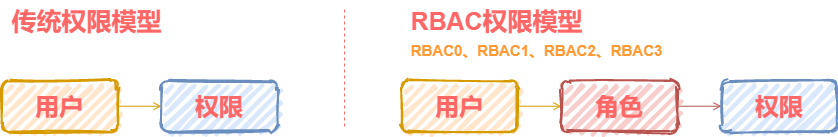

The diagram above was exported from draw.io. Its source (the exported page's mxGraphModel, read from the mxfile embedded in the PNG):
<mxGraphModel dx="1422" dy="822" grid="1" gridSize="10" guides="1" tooltips="1" connect="1" arrows="1" fold="1" page="1" pageScale="1" pageWidth="3300" pageHeight="4681" math="0" shadow="0">
  <root>
    <mxCell id="0" />
    <mxCell id="1" parent="0" />
    <mxCell id="j4KJ_TZ_I5F5jybJpJlg-40" value="" style="edgeStyle=orthogonalEdgeStyle;rounded=0;orthogonalLoop=1;jettySize=auto;html=1;fillColor=#ffe6cc;strokeColor=#d79b00;endArrow=open;endFill=0;" edge="1" parent="1" source="j4KJ_TZ_I5F5jybJpJlg-34" target="j4KJ_TZ_I5F5jybJpJlg-35">
      <mxGeometry relative="1" as="geometry" />
    </mxCell>
    <mxCell id="j4KJ_TZ_I5F5jybJpJlg-34" value="&lt;h1&gt;&lt;font face=&quot;Comic Sans MS&quot; color=&quot;#ff6666&quot;&gt;用户&lt;/font&gt;&lt;/h1&gt;" style="rounded=1;whiteSpace=wrap;html=1;strokeWidth=2;fillWeight=4;hachureGap=8;hachureAngle=45;fillColor=#ffe6cc;sketch=1;direction=south;strokeColor=#d79b00;" vertex="1" parent="1">
      <mxGeometry x="520" y="320.00142857142856" width="116" height="51.42857142857142" as="geometry" />
    </mxCell>
    <mxCell id="j4KJ_TZ_I5F5jybJpJlg-41" value="" style="edgeStyle=orthogonalEdgeStyle;rounded=0;orthogonalLoop=1;jettySize=auto;html=1;fillColor=#f8cecc;strokeColor=#b85450;endArrow=open;endFill=0;" edge="1" parent="1" source="j4KJ_TZ_I5F5jybJpJlg-35" target="j4KJ_TZ_I5F5jybJpJlg-36">
      <mxGeometry relative="1" as="geometry" />
    </mxCell>
    <mxCell id="j4KJ_TZ_I5F5jybJpJlg-35" value="&lt;h1&gt;&lt;font face=&quot;Comic Sans MS&quot; color=&quot;#ff6666&quot;&gt;角色&lt;/font&gt;&lt;/h1&gt;" style="rounded=1;whiteSpace=wrap;html=1;strokeWidth=2;fillWeight=4;hachureGap=8;hachureAngle=45;fillColor=#f8cecc;sketch=1;direction=south;strokeColor=#b85450;" vertex="1" parent="1">
      <mxGeometry x="680" y="320.00142857142856" width="116" height="51.42857142857142" as="geometry" />
    </mxCell>
    <mxCell id="j4KJ_TZ_I5F5jybJpJlg-36" value="&lt;h1&gt;&lt;font color=&quot;#ff6666&quot; face=&quot;Comic Sans MS&quot;&gt;权限&lt;/font&gt;&lt;/h1&gt;" style="rounded=1;whiteSpace=wrap;html=1;strokeWidth=2;fillWeight=4;hachureGap=8;hachureAngle=45;fillColor=#dae8fc;sketch=1;direction=south;strokeColor=#6c8ebf;" vertex="1" parent="1">
      <mxGeometry x="840" y="320.00142857142856" width="116" height="51.42857142857142" as="geometry" />
    </mxCell>
    <mxCell id="j4KJ_TZ_I5F5jybJpJlg-39" value="" style="edgeStyle=orthogonalEdgeStyle;rounded=0;orthogonalLoop=1;jettySize=auto;html=1;endArrow=open;endFill=0;fillColor=#ffe6cc;strokeColor=#d79b00;" edge="1" parent="1" source="j4KJ_TZ_I5F5jybJpJlg-37" target="j4KJ_TZ_I5F5jybJpJlg-38">
      <mxGeometry relative="1" as="geometry" />
    </mxCell>
    <mxCell id="j4KJ_TZ_I5F5jybJpJlg-37" value="&lt;h1&gt;&lt;font face=&quot;Comic Sans MS&quot; color=&quot;#ff6666&quot;&gt;用户&lt;/font&gt;&lt;/h1&gt;" style="rounded=1;whiteSpace=wrap;html=1;strokeWidth=2;fillWeight=4;hachureGap=8;hachureAngle=45;fillColor=#ffe6cc;sketch=1;direction=south;strokeColor=#d79b00;" vertex="1" parent="1">
      <mxGeometry x="120" y="320.0014285714285" width="116" height="51.42857142857142" as="geometry" />
    </mxCell>
    <mxCell id="j4KJ_TZ_I5F5jybJpJlg-38" value="&lt;h1&gt;&lt;font face=&quot;Comic Sans MS&quot; color=&quot;#ff6666&quot;&gt;权限&lt;/font&gt;&lt;/h1&gt;" style="rounded=1;whiteSpace=wrap;html=1;strokeWidth=2;fillWeight=4;hachureGap=8;hachureAngle=45;fillColor=#dae8fc;sketch=1;direction=south;strokeColor=#6c8ebf;" vertex="1" parent="1">
      <mxGeometry x="280" y="320.0014285714285" width="116" height="51.42857142857142" as="geometry" />
    </mxCell>
    <mxCell id="j4KJ_TZ_I5F5jybJpJlg-42" value="传统权限模型" style="text;html=1;align=center;verticalAlign=middle;resizable=0;points=[];autosize=1;fontColor=#FF6666;fontStyle=1;fontSize=25;" vertex="1" parent="1">
      <mxGeometry x="120" y="240" width="170" height="40" as="geometry" />
    </mxCell>
    <mxCell id="j4KJ_TZ_I5F5jybJpJlg-43" value="RBAC权限模型" style="text;html=1;align=center;verticalAlign=middle;resizable=0;points=[];autosize=1;fontColor=#FF6666;fontStyle=1;fontSize=25;" vertex="1" parent="1">
      <mxGeometry x="520" y="240" width="190" height="40" as="geometry" />
    </mxCell>
    <mxCell id="j4KJ_TZ_I5F5jybJpJlg-44" value="&lt;font color=&quot;#ff9933&quot;&gt;RBAC0、RBAC1、RBAC2、RBAC3&lt;/font&gt;" style="text;html=1;align=center;verticalAlign=middle;resizable=0;points=[];autosize=1;fontSize=15;fontColor=#FF6666;fontStyle=1" vertex="1" parent="1">
      <mxGeometry x="520" y="280" width="270" height="20" as="geometry" />
    </mxCell>
    <mxCell id="j4KJ_TZ_I5F5jybJpJlg-45" value="" style="endArrow=none;dashed=1;html=1;fontSize=15;fontColor=#FF6666;strokeColor=#FF6666;" edge="1" parent="1">
      <mxGeometry width="50" height="50" relative="1" as="geometry">
        <mxPoint x="463" y="366" as="sourcePoint" />
        <mxPoint x="463" y="246" as="targetPoint" />
      </mxGeometry>
    </mxCell>
  </root>
</mxGraphModel>